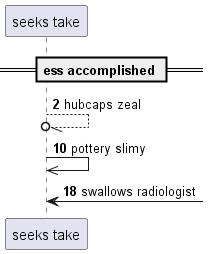

The diagram above was rendered by PlantUML. Its source (embedded in the PNG):
@startuml
participant "seeks take" as 0
== ess accomplished ==
autonumber 2 8
0 --//o 0: hubcaps zeal
0 ->> 0: pottery slimy
0 <-] : swallows radiologist
@enduml